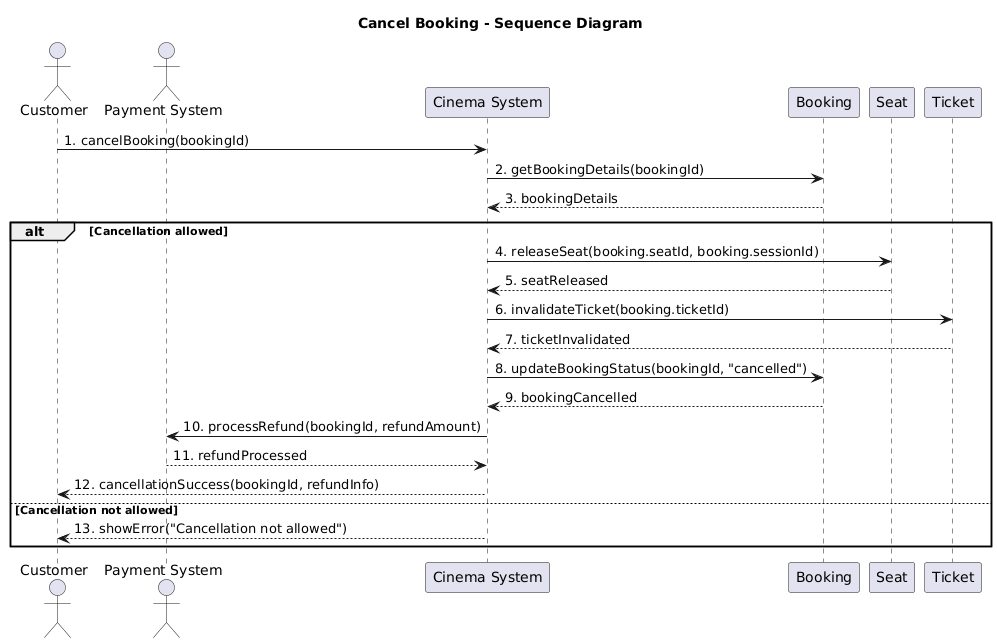

The diagram above was rendered by PlantUML. Its source (embedded in the PNG):
@startuml
title Cancel Booking - Sequence Diagram

actor Customer
actor "Payment System" as Payment
participant "Cinema System" as Cinema
participant "Booking" as Booking
participant "Seat" as Seat
participant "Ticket" as Ticket

Customer -> Cinema: 1. cancelBooking(bookingId)
Cinema -> Booking: 2. getBookingDetails(bookingId)
Booking --> Cinema: 3. bookingDetails

alt Cancellation allowed
    Cinema -> Seat: 4. releaseSeat(booking.seatId, booking.sessionId)
    Seat --> Cinema: 5. seatReleased
    
    Cinema -> Ticket: 6. invalidateTicket(booking.ticketId)
    Ticket --> Cinema: 7. ticketInvalidated
    
    Cinema -> Booking: 8. updateBookingStatus(bookingId, "cancelled")
    Booking --> Cinema: 9. bookingCancelled
    
    Cinema -> Payment: 10. processRefund(bookingId, refundAmount)
    Payment --> Cinema: 11. refundProcessed
    
    Cinema --> Customer: 12. cancellationSuccess(bookingId, refundInfo)
else Cancellation not allowed
    Cinema --> Customer: 13. showError("Cancellation not allowed")
end
@enduml